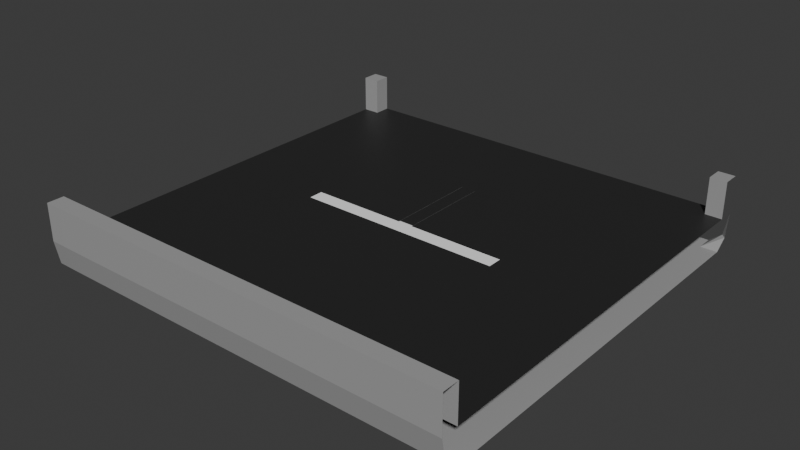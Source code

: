 # Source: 1x1t.blend  (saved by Blender 4.0.36; exported with 4.5.12 LTS)
import bpy
from mathutils import Matrix  # noqa: F401  (used for matrix-valued properties, if any)

bpy.ops.wm.read_factory_settings(use_empty=True)
scene = bpy.context.scene
scene.name = 'Scene'

# ---- images (referenced by path relative to the original .blend; pixels are not part of the script)
import os
ASSET_DIR = os.environ.get("B2B_ASSET_DIR", "")  # directory of the original .blend (textures are referenced by path, not embedded)
HERE = os.path.dirname(os.path.abspath(__file__))  # packed textures are extracted next to this script under _unpacked/

def load_image(name, relpath, width, height, colorspace="sRGB"):
    """Load a texture the original file referenced (path relative to the .blend, or extracted next to this script)."""
    p = next((c for c in (os.path.join(HERE, relpath), os.path.join(ASSET_DIR, relpath)) if relpath and os.path.exists(c)), "")
    if p:
        img = bpy.data.images.load(p, check_existing=True)
        img.name = name
    else:  # same state as the original file: an image datablock whose file is absent (Cycles renders it pink)
        img = bpy.data.images.new(name, width, height)
        img.source = "FILE"
        img.filepath = "//" + (relpath or name)
    img.colorspace_settings.name = colorspace
    return img
img_1x1t = load_image('1x1t', '_unpacked/1x1t.fbd7b8a1.png', 1024, 1024, 'sRGB')

# ---- materials (node trees are filled in below, after node groups)
mat_1x1t = bpy.data.materials.new('1x1t')
mat_1x1t.use_transparent_shadow = False

# ---- node groups
ng_auto_smooth = bpy.data.node_groups.new('Auto Smooth', 'GeometryNodeTree')
_s = ng_auto_smooth.interface.new_socket(name='Geometry', in_out='OUTPUT', socket_type='NodeSocketGeometry')
_s = ng_auto_smooth.interface.new_socket(name='Geometry', in_out='INPUT', socket_type='NodeSocketGeometry')
_s = ng_auto_smooth.interface.new_socket(name='Angle', in_out='INPUT', socket_type='NodeSocketFloat')
_s.subtype = 'ANGLE'
_s.min_value = 0.0
_s.max_value = 3.142
ng_auto_smooth.is_modifier = True
_N = ng_auto_smooth.nodes; _L = ng_auto_smooth.links
n0 = _N.new('NodeGroupOutput'); n0.name = 'Group Output'; n0.location = (480, -100)
n1 = _N.new('NodeGroupInput'); n1.name = 'Group Input'; n1.location = (-420, -300)
n2 = _N.new('NodeGroupInput'); n2.name = 'Group Input.001'; n2.location = (-60, -100)
n3 = _N.new('GeometryNodeSetShadeSmooth'); n3.name = 'Set Shade Smooth'; n3.location = (120, -100)
n3.domain = 'EDGE'
n4 = _N.new('GeometryNodeSetShadeSmooth'); n4.name = 'Set Shade Smooth.001'; n4.location = (300, -100)
n5 = _N.new('GeometryNodeInputMeshEdgeAngle'); n5.name = 'Edge Angle'; n5.location = (-420, -220)
n6 = _N.new('GeometryNodeInputEdgeSmooth'); n6.name = 'Is Edge Smooth'; n6.location = (-60, -160)
n7 = _N.new('GeometryNodeInputShadeSmooth'); n7.name = 'Is Face Smooth'; n7.location = (-240, -340)
n8 = _N.new('FunctionNodeBooleanMath'); n8.name = 'Boolean Math'; n8.location = (-60, -220)
n9 = _N.new('FunctionNodeCompare'); n9.name = 'Compare'; n9.location = (-240, -180)
n9.operation = 'LESS_EQUAL'
_L.new(n5.outputs[0], n9.inputs[0])
_L.new(n4.outputs[0], n0.inputs[0])
_L.new(n1.outputs[1], n9.inputs[1])
_L.new(n9.outputs[0], n8.inputs[0])
_L.new(n7.outputs[0], n8.inputs[1])
_L.new(n2.outputs[0], n3.inputs[0])
_L.new(n6.outputs[0], n3.inputs[1])
_L.new(n3.outputs[0], n4.inputs[0])
_L.new(n8.outputs[0], n3.inputs[2])
n0.is_active_output = True

# ---- material node trees
mat_1x1t.use_nodes = True; mat_1x1t.node_tree.nodes.clear()
_N = mat_1x1t.node_tree.nodes; _L = mat_1x1t.node_tree.links
n0 = _N.new('ShaderNodeBsdfPrincipled'); n0.name = 'Principled BSDF'; n0.location = (10, 300)
n1 = _N.new('ShaderNodeOutputMaterial'); n1.name = 'Material Output'; n1.location = (300, 300)
n2 = _N.new('ShaderNodeTexImage'); n2.name = 'Image Texture'; n2.location = (-318, 201)
n2.image = img_1x1t
_L.new(n0.outputs[0], n1.inputs[0])
_L.new(n2.outputs[0], n0.inputs[0])
_L.new(n2.outputs[1], n0.inputs[4])
n1.is_active_output = True

# ---- world
world_world = bpy.data.worlds.new('World'); scene.world = world_world
world_world.use_nodes = True; world_world.node_tree.nodes.clear()
_N = world_world.node_tree.nodes; _L = world_world.node_tree.links
n0 = _N.new('ShaderNodeOutputWorld'); n0.name = 'World Output'; n0.location = (300, 300)
n1 = _N.new('ShaderNodeBackground'); n1.name = 'Background'; n1.location = (10, 300)
n1.inputs[0].default_value = (0.05088, 0.05088, 0.05088, 1.0)
_L.new(n1.outputs[0], n0.inputs[0])
n0.is_active_output = True
world_world.color = (0.05088, 0.05088, 0.05088)
world_world.use_sun_shadow = False
world_world.sun_shadow_jitter_overblur = 0.0

# ---- meshes
me_cube_003 = bpy.data.meshes.new('Cube.003')
me_cube_003.from_pydata([(-1.0, -0.9793, 0.04605), (-1.0, 0.9799, 0.04605), (1.0, -0.9799, 0.04605), (-1.0, -0.9994, 0.1568), (-1.0, 0.9215, -1.714e-07), (-1.0, -0.9209, 7.451e-09), (-1.0, -0.9215, 0.1568), (-1.0, 0.9215, 0.1568), (1.0, -0.9215, 0.0), (1.0, 0.9215, -1.714e-07), (1.0, 0.9215, 0.1568), (1.0, -0.9215, 0.1568), (-1.0, 0.9215, 0.3299), (-1.0, 1.0, 0.3299), (1.0, 1.0, 0.3299), (1.0, -0.9215, 0.3299), (1.0, -1.0, 0.3299), (-1.0, -1.0, 0.3299), (-1.0, -0.9215, 0.3299), (1.0, 0.9215, 0.3299), (-1.0, 0.03432, 0.0), (-1.0, -0.03432, 0.0), (-1.0, -0.03432, 0.1568), (-1.0, 0.03432, 0.1568), (1.0, -0.03432, 0.0), (1.0, 0.03432, 0.0), (1.0, 0.03432, 0.1568), (1.0, -0.03432, 0.1568), (-0.4831, 1.0, 0.1568), (0.4831, 1.0, 0.1568), (-0.4831, -0.9799, 0.04605), (0.4831, -0.9799, 0.04605), (0.4831, -1.0, 0.1568), (-0.4831, -1.0, 0.1568), (-0.4831, 0.9215, 0.1568), (0.4831, 0.9215, 0.1568), (-0.4831, -0.9215, 0.1568), (0.4831, -0.9215, 0.1568), (0.4831, 0.9215, 0.0), (-0.4831, 0.9215, 0.0), (0.4831, -0.9215, 0.0), (-0.4831, -0.9215, 0.0), (0.4831, -1.0, 0.3299), (-0.4831, -1.0, 0.3299), (-0.4831, -0.9215, 0.3299), (0.4831, -0.9215, 0.3299), (0.4831, 0.03432, 0.0), (-0.4831, 0.03432, 0.0), (0.4831, -0.03432, 0.0), (-0.4831, -0.03432, 0.0), (1.0, 1.0, 0.1568), (-0.4831, -0.03432, 0.1568), (0.4831, -0.03432, 0.1568), (-0.4831, 0.03432, 0.1568), (0.4831, 0.03432, 0.1568), (1.0, 0.9799, 0.04605), (0.9215, 1.0, -1.676e-07), (0.9215, 1.0, 0.1568), (0.9215, -0.9799, 0.04605), (0.9215, 0.9215, 0.1568), (0.9215, -0.9215, 0.1568), (0.9215, 1.0, 0.3299), (0.9215, 0.9215, 0.3299), (0.9215, -0.9215, 0.3299), (0.9215, 0.03432, 0.1568), (0.9215, -0.03432, 0.1568), (0.9215, -1.0, 0.1568), (0.9215, 0.9215, -1.714e-07), (0.9215, -1.0, 0.3299), (0.9215, 0.03432, 0.0), (0.9215, -0.03432, 0.0), (-0.9799, 1.0, 0.04605), (-0.9215, -1.0, 0.1568), (-0.9215, 0.9215, -1.714e-07), (0.9215, -0.9215, 3.725e-09), (-0.9215, -1.0, 0.3299), (-0.9215, 0.03432, 0.0), (-0.9215, -0.03432, 0.0), (-0.9215, 1.0, 0.1568), (-0.9215, -0.9799, 0.04605), (-0.9215, 0.9215, 0.1568), (-0.9215, -0.9215, 0.1568), (-0.9215, 1.0, 0.3299), (-0.9215, 0.9215, 0.3299), (-0.9215, -0.9215, 0.3299), (-0.9215, 0.03432, 0.1568), (-0.9215, -0.03432, 0.1568), (0.9799, 1.0, 0.04605), (-1.0, 1.0, 0.1568), (-0.9215, 1.0, -1.714e-07), (0.4831, 1.0, 0.0), (-0.4831, 1.0, 0.0), (-0.9215, -0.921, 6.403e-09), (1.0, -1.0, 0.1568), (-0.03431, 1.0, 0.1568), (0.03431, 1.0, 0.1568), (-0.03431, -0.9799, 0.04605), (0.03431, -0.9799, 0.04605), (0.03431, -1.0, 0.1568), (-0.03431, -1.0, 0.1568), (-0.03431, 0.9215, 0.1568), (0.03431, 0.9215, 0.1568), (-0.03431, -0.9215, 0.1568), (0.03431, -0.9215, 0.1568), (0.03431, 0.9215, 0.0), (-0.03431, 0.9215, 0.0), (0.03431, -0.9215, 0.0), (-0.03431, -0.9215, 0.0), (0.03431, -1.0, 0.3299), (-0.03431, -1.0, 0.3299), (-0.03431, -0.9215, 0.3299), (0.03431, -0.9215, 0.3299), (0.03431, 0.03432, 0.0), (-0.03431, 0.03432, 0.0), (0.03431, -0.03432, 0.0), (-0.03431, -0.03432, 0.0), (-0.03431, 0.03432, 0.1568), (0.03431, 0.03432, 0.1568), (-0.03431, -0.03432, 0.1568), (0.03431, -0.03432, 0.1568), (0.03431, 1.0, 0.0), (-0.03431, 1.0, 0.0), (-1.0, 0.4779, 0.1568), (1.0, 0.4779, 0.1568), (0.4831, 0.4779, 0.1568), (-0.4831, 0.4779, 0.1568), (0.9215, 0.4779, 0.1568), (-0.9215, 0.4779, 0.1568), (0.03431, 0.4779, 0.1568), (-0.03431, 0.4779, 0.1568), (1.0, -0.4779, 0.1568), (-1.0, -0.4779, 0.1568), (0.9215, -0.4779, 0.1568), (-0.9215, -0.4779, 0.1568), (0.4831, -0.4779, 0.1568), (-0.4831, -0.4779, 0.1568), (0.03431, -0.4779, 0.1568), (-0.03431, -0.4779, 0.1568)], [], [(79, 72, 3, 0), (74, 8, 2, 58), (133, 131, 6, 81), (70, 24, 8, 74), (84, 18, 17, 75), (82, 13, 12, 83), (81, 6, 18, 84), (59, 10, 19, 62), (67, 9, 25, 69), (69, 25, 24, 70), (127, 122, 23, 85), (85, 23, 22, 86), (64, 54, 52, 65), (116, 53, 51, 118), (126, 124, 54, 64), (129, 125, 53, 116), (76, 47, 49, 77), (112, 46, 48, 114), (73, 39, 47, 76), (104, 38, 46, 112), (59, 62, 61, 57), (59, 57, 29, 35), (72, 33, 43, 75), (98, 32, 42, 108), (60, 37, 45, 63), (102, 36, 44, 110), (28, 78, 80, 34), (63, 45, 42, 68), (110, 44, 43, 109), (114, 48, 40, 106), (132, 134, 37, 60), (137, 135, 36, 102), (80, 78, 82, 83), (106, 40, 31, 97), (58, 66, 32, 31), (96, 99, 33, 30), (67, 55, 9), (50, 55, 87), (55, 67, 87), (56, 87, 67), (130, 132, 60, 11), (15, 63, 68, 16), (14, 61, 62, 19), (11, 60, 63, 15), (123, 126, 64, 26), (26, 64, 65, 27), (46, 69, 70, 48), (38, 67, 69, 46), (94, 28, 34, 100), (32, 66, 68, 42), (48, 70, 74, 40), (40, 74, 58, 31), (3, 72, 75, 17), (7, 80, 83, 12), (4, 73, 76, 20), (20, 76, 77, 21), (53, 85, 86, 51), (125, 127, 85, 53), (36, 81, 84, 44), (44, 84, 75, 43), (135, 133, 81, 36), (30, 33, 72, 79), (4, 1, 73), (71, 73, 1), (88, 71, 1), (73, 71, 89), (39, 73, 89, 91), (105, 39, 91, 121), (67, 38, 90, 56), (5, 21, 77, 92), (0, 5, 92, 79), (30, 79, 92, 41), (41, 92, 77, 49), (93, 16, 68, 66), (2, 93, 66, 58), (38, 104, 120, 90), (104, 105, 121, 120), (29, 95, 101, 35), (95, 94, 100, 101), (31, 32, 98, 97), (97, 98, 99, 96), (41, 107, 96, 30), (107, 106, 97, 96), (134, 136, 103, 37), (136, 137, 102, 103), (49, 115, 107, 41), (115, 114, 106, 107), (45, 111, 108, 42), (111, 110, 109, 108), (37, 103, 111, 45), (103, 102, 110, 111), (33, 99, 109, 43), (99, 98, 108, 109), (39, 105, 113, 47), (105, 104, 112, 113), (47, 113, 115, 49), (113, 112, 114, 115), (124, 128, 117, 54), (128, 129, 116, 117), (54, 117, 119, 52), (117, 116, 118, 119), (101, 100, 129, 128), (35, 101, 128, 124), (34, 80, 127, 125), (10, 59, 126, 123), (100, 34, 125, 129), (59, 35, 124, 126), (80, 7, 122, 127), (119, 118, 137, 136), (52, 119, 136, 134), (51, 86, 133, 135), (27, 65, 132, 130), (118, 51, 135, 137), (65, 52, 134, 132), (86, 22, 131, 133)])
_uv = me_cube_003.uv_layers.new(name='UVMap')
_uv.uv.foreach_set('vector', [0.5707, 0.5256, 0.5434, 0.5256, 0.5434, 0.5065, 0.5707, 0.5065, 0.02035, 0.4744, 0.02035, 0.4935, 0.006491, 0.4935, 0.006493, 0.4744, 0.6094, 0.4744, 0.6094, 0.4935, 0.5014, 0.4935, 0.5014, 0.4744, 0.2363, 0.4744, 0.2363, 0.4935, 0.02035, 0.4935, 0.02035, 0.4744, 0.658, 0.9744, 0.658, 0.9935, 0.6388, 0.9935, 0.6388, 0.9744, 0.2218, 0.5256, 0.2027, 0.5256, 0.2027, 0.5065, 0.2218, 0.5065, 0.6259, 0.9744, 0.6259, 0.9935, 0.5837, 0.9935, 0.5837, 0.9744, 0.08981, 0.5486, 0.07069, 0.5486, 0.07069, 0.5065, 0.08981, 0.5065, 0.4689, 0.4744, 0.4689, 0.4935, 0.253, 0.4935, 0.253, 0.4744, 0.253, 0.4744, 0.253, 0.4935, 0.2363, 0.4935, 0.2363, 0.4744, 0.8422, 0.4744, 0.8422, 0.4935, 0.7341, 0.4935, 0.7341, 0.4744, 0.7341, 0.4744, 0.7341, 0.4935, 0.7174, 0.4935, 0.7174, 0.4744, 0.7341, 0.02561, 0.7341, 0.1324, 0.7174, 0.1324, 0.7174, 0.02561, 0.6877, 0.6352, 0.6877, 0.7405, 0.6716, 0.7405, 0.6716, 0.6352, 0.8422, 0.02561, 0.8422, 0.1324, 0.7341, 0.1324, 0.7341, 0.02561, 0.8422, 0.2892, 0.8422, 0.3676, 0.7341, 0.3676, 0.7341, 0.2892, 0.253, 0.02563, 0.253, 0.1324, 0.2363, 0.1324, 0.2363, 0.02563, 0.253, 0.2892, 0.253, 0.3677, 0.2363, 0.3677, 0.2363, 0.2892, 0.469, 0.02564, 0.4689, 0.1324, 0.253, 0.1324, 0.253, 0.02563, 0.4689, 0.2893, 0.4689, 0.3677, 0.253, 0.3677, 0.253, 0.2892, 0.006491, 0.5487, 0.006491, 0.5065, 0.02561, 0.5065, 0.02561, 0.5487, 0.9502, 0.02561, 0.9693, 0.02561, 0.9693, 0.1324, 0.9502, 0.1324, 0.5434, 0.5256, 0.5434, 0.6324, 0.5014, 0.6324, 0.5014, 0.5256, 0.5434, 0.7892, 0.5435, 0.8676, 0.5014, 0.8676, 0.5014, 0.7892, 0.6259, 0.5256, 0.6259, 0.6324, 0.5837, 0.6324, 0.5837, 0.5256, 0.6259, 0.7892, 0.6259, 0.8676, 0.5837, 0.8676, 0.5837, 0.7892, 0.9693, 0.3676, 0.9693, 0.4744, 0.9502, 0.4744, 0.9502, 0.3676, 0.658, 0.5256, 0.658, 0.6324, 0.6388, 0.6324, 0.6388, 0.5256, 0.658, 0.7892, 0.658, 0.8676, 0.6388, 0.8676, 0.6388, 0.7892, 0.2363, 0.2892, 0.2363, 0.3677, 0.02036, 0.3676, 0.02037, 0.2892, 0.6094, 0.02561, 0.6094, 0.1324, 0.5014, 0.1324, 0.5014, 0.02561, 0.6094, 0.2892, 0.6094, 0.3676, 0.5014, 0.3676, 0.5014, 0.2892, 0.05771, 0.5487, 0.03859, 0.5487, 0.03859, 0.5065, 0.05771, 0.5065, 0.02037, 0.2892, 0.02036, 0.3676, 0.006501, 0.3676, 0.006507, 0.2892, 0.5707, 0.9744, 0.5435, 0.9744, 0.5435, 0.8676, 0.5707, 0.8676, 0.5707, 0.7108, 0.5434, 0.7108, 0.5434, 0.6324, 0.5707, 0.6324, 0.4689, 0.4744, 0.4835, 0.4935, 0.4689, 0.4935, 0.1349, 0.5065, 0.1397, 0.5331, 0.1349, 0.5339, 0.4835, 0.4935, 0.4689, 0.4744, 0.4884, 0.4886, 0.488, 0.4744, 0.4884, 0.4886, 0.4689, 0.4744, 0.6094, 0.006491, 0.6094, 0.02561, 0.5014, 0.02561, 0.5014, 0.006491, 0.658, 0.5065, 0.658, 0.5256, 0.6388, 0.5256, 0.6388, 0.5065, 0.1897, 0.5256, 0.1706, 0.5256, 0.1706, 0.5065, 0.1897, 0.5065, 0.6259, 0.5065, 0.6259, 0.5256, 0.5837, 0.5256, 0.5837, 0.5065, 0.8422, 0.006491, 0.8422, 0.02561, 0.7341, 0.02561, 0.7341, 0.006491, 0.7341, 0.006491, 0.7341, 0.02561, 0.7174, 0.02561, 0.7174, 0.006491, 0.253, 0.3677, 0.253, 0.4744, 0.2363, 0.4744, 0.2363, 0.3677, 0.4689, 0.3677, 0.4689, 0.4744, 0.253, 0.4744, 0.253, 0.3677, 0.9693, 0.2892, 0.9693, 0.3676, 0.9502, 0.3676, 0.9502, 0.2892, 0.5435, 0.8676, 0.5435, 0.9744, 0.5014, 0.9744, 0.5014, 0.8676, 0.2363, 0.3677, 0.2363, 0.4744, 0.02035, 0.4744, 0.02036, 0.3676, 0.02036, 0.3676, 0.02035, 0.4744, 0.006493, 0.4744, 0.006501, 0.3676, 0.5434, 0.5065, 0.5434, 0.5256, 0.5014, 0.5256, 0.5014, 0.5065, 0.1219, 0.5486, 0.1028, 0.5486, 0.1028, 0.5065, 0.1219, 0.5065, 0.469, 0.006528, 0.469, 0.02564, 0.253, 0.02563, 0.253, 0.006511, 0.253, 0.006511, 0.253, 0.02563, 0.2363, 0.02563, 0.2363, 0.006509, 0.7341, 0.3676, 0.7341, 0.4744, 0.7174, 0.4744, 0.7174, 0.3676, 0.8422, 0.3676, 0.8422, 0.4744, 0.7341, 0.4744, 0.7341, 0.3676, 0.6259, 0.8676, 0.6259, 0.9744, 0.5837, 0.9744, 0.5837, 0.8676, 0.658, 0.8676, 0.658, 0.9744, 0.6388, 0.9744, 0.6388, 0.8676, 0.6094, 0.3676, 0.6094, 0.4744, 0.5014, 0.4744, 0.5014, 0.3676, 0.5707, 0.6324, 0.5434, 0.6324, 0.5434, 0.5256, 0.5707, 0.5256, 0.469, 0.006528, 0.4835, 0.006529, 0.469, 0.02564, 0.4884, 0.01143, 0.469, 0.02564, 0.4835, 0.006529, 0.1576, 0.5065, 0.1576, 0.5335, 0.1527, 0.5335, 0.469, 0.02564, 0.4884, 0.01143, 0.4881, 0.02565, 0.4689, 0.1324, 0.469, 0.02564, 0.4881, 0.02565, 0.4881, 0.1324, 0.4689, 0.2108, 0.4689, 0.1324, 0.4881, 0.1324, 0.4881, 0.2108, 0.4689, 0.4744, 0.4689, 0.3677, 0.488, 0.3677, 0.488, 0.4744, 0.02054, 0.006492, 0.2363, 0.006509, 0.2363, 0.02563, 0.02051, 0.02561, 0.006673, 0.006491, 0.02054, 0.006492, 0.02051, 0.02561, 0.006528, 0.02561, 0.00652, 0.1324, 0.006528, 0.02561, 0.02051, 0.02561, 0.02038, 0.1324, 0.02038, 0.1324, 0.02051, 0.02561, 0.2363, 0.02563, 0.2363, 0.1324, 0.5435, 0.9935, 0.5014, 0.9935, 0.5014, 0.9744, 0.5435, 0.9744, 0.5707, 0.9935, 0.5435, 0.9935, 0.5435, 0.9744, 0.5707, 0.9744, 0.4689, 0.3677, 0.4689, 0.2893, 0.488, 0.2893, 0.488, 0.3677, 0.4689, 0.2893, 0.4689, 0.2108, 0.4881, 0.2108, 0.488, 0.2893, 0.9693, 0.1324, 0.9693, 0.2108, 0.9502, 0.2108, 0.9502, 0.1324, 0.9693, 0.2108, 0.9693, 0.2892, 0.9502, 0.2892, 0.9502, 0.2108, 0.5707, 0.8676, 0.5435, 0.8676, 0.5434, 0.7892, 0.5707, 0.7892, 0.5707, 0.7892, 0.5434, 0.7892, 0.5434, 0.7108, 0.5707, 0.7108, 0.02038, 0.1324, 0.02038, 0.2108, 0.006514, 0.2108, 0.00652, 0.1324, 0.02038, 0.2108, 0.02037, 0.2892, 0.006507, 0.2892, 0.006514, 0.2108, 0.6094, 0.1324, 0.6094, 0.2108, 0.5014, 0.2108, 0.5014, 0.1324, 0.6094, 0.2108, 0.6094, 0.2892, 0.5014, 0.2892, 0.5014, 0.2108, 0.2363, 0.1324, 0.2363, 0.2108, 0.02038, 0.2108, 0.02038, 0.1324, 0.2363, 0.2108, 0.2363, 0.2892, 0.02037, 0.2892, 0.02038, 0.2108, 0.658, 0.6324, 0.658, 0.7108, 0.6388, 0.7108, 0.6388, 0.6324, 0.658, 0.7108, 0.658, 0.7892, 0.6388, 0.7892, 0.6388, 0.7108, 0.6259, 0.6324, 0.6259, 0.7108, 0.5837, 0.7108, 0.5837, 0.6324, 0.6259, 0.7108, 0.6259, 0.7892, 0.5837, 0.7892, 0.5837, 0.7108, 0.5434, 0.6324, 0.5434, 0.7108, 0.5014, 0.7108, 0.5014, 0.6324, 0.5434, 0.7108, 0.5434, 0.7892, 0.5014, 0.7892, 0.5014, 0.7108, 0.4689, 0.1324, 0.4689, 0.2108, 0.253, 0.2108, 0.253, 0.1324, 0.4689, 0.2108, 0.4689, 0.2893, 0.253, 0.2892, 0.253, 0.2108, 0.253, 0.1324, 0.253, 0.2108, 0.2363, 0.2108, 0.2363, 0.1324, 0.253, 0.2108, 0.253, 0.2892, 0.2363, 0.2892, 0.2363, 0.2108, 0.8422, 0.1324, 0.8422, 0.2108, 0.7341, 0.2108, 0.7341, 0.1324, 0.7918, 0.6191, 0.7918, 0.6352, 0.6877, 0.6352, 0.6877, 0.6191, 0.6877, 0.5137, 0.6877, 0.6191, 0.6716, 0.6191, 0.6716, 0.5137, 0.6877, 0.6191, 0.6877, 0.6352, 0.6716, 0.6352, 0.6716, 0.6191, 0.9502, 0.2108, 0.9502, 0.2892, 0.8422, 0.2892, 0.8422, 0.2108, 0.9502, 0.1324, 0.9502, 0.2108, 0.8422, 0.2108, 0.8422, 0.1324, 0.9502, 0.3676, 0.9502, 0.4744, 0.8422, 0.4744, 0.8422, 0.3676, 0.9502, 0.006491, 0.9502, 0.02561, 0.8422, 0.02561, 0.8422, 0.006491, 0.9502, 0.2892, 0.9502, 0.3676, 0.8422, 0.3676, 0.8422, 0.2892, 0.9502, 0.02561, 0.9502, 0.1324, 0.8422, 0.1324, 0.8422, 0.02561, 0.9502, 0.4744, 0.9502, 0.4935, 0.8422, 0.4935, 0.8422, 0.4744, 0.7174, 0.2108, 0.7174, 0.2892, 0.6094, 0.2892, 0.6094, 0.2108, 0.7174, 0.1324, 0.7174, 0.2108, 0.6094, 0.2108, 0.6094, 0.1324, 0.7174, 0.3676, 0.7174, 0.4744, 0.6094, 0.4744, 0.6094, 0.3676, 0.7174, 0.006491, 0.7174, 0.02561, 0.6094, 0.02561, 0.6094, 0.006491, 0.7174, 0.2892, 0.7174, 0.3676, 0.6094, 0.3676, 0.6094, 0.2892, 0.7174, 0.02561, 0.7174, 0.1324, 0.6094, 0.1324, 0.6094, 0.02561, 0.7174, 0.4744, 0.7174, 0.4935, 0.6094, 0.4935, 0.6094, 0.4744])
me_cube_003.materials.append(mat_1x1t)
me_cube_003.update()

# ---- objects
ob_1x1t = bpy.data.objects.new('1x1t', me_cube_003)

# ---- transforms, parenting, visibility, modifiers, constraints
ob_1x1t.location = (0.0, 0.0, 0.0)
ob_1x1t.scale = (5.0, 5.0, 5.0)
_m = ob_1x1t.modifiers.new('Auto Smooth', 'NODES')
_m.node_group = ng_auto_smooth
_gi = [s.identifier for s in ng_auto_smooth.interface.items_tree if s.item_type == 'SOCKET' and s.in_out == 'INPUT']
_m[_gi[1]] = 1.056  # Angle

# ---- collection membership
scene.collection.objects.link(ob_1x1t)

# ---- scene / render settings (as saved in the file)
scene.frame_start = 1; scene.frame_end = 250; scene.frame_set(1)
scene.render.engine = 'BLENDER_EEVEE_NEXT'
scene.cycles.sampling_pattern = 'TABULATED_SOBOL'
scene.unit_settings.scale_length = 0.001
bpy.context.view_layer.update()

# ---- added for rendering (the .blend has no active camera and no usable light): camera, sun
cam_auto = bpy.data.cameras.new('AutoCamera')
cam_auto.lens = 50.0
cam_auto.sensor_width = 36.0
cam_auto.clip_end = 1000.0
ob_auto_camera = bpy.data.objects.new('AutoCamera', cam_auto)
scene.collection.objects.link(ob_auto_camera)
ob_auto_camera.location = (13.1734, -15.8081, 11.3636)
ob_auto_camera.rotation_euler = (1.09748, -7.21219e-08, 0.694738)
scene.camera = ob_auto_camera
light_auto_sun = bpy.data.lights.new('AutoSun', 'SUN')
light_auto_sun.energy = 3.0
light_auto_sun.angle = 0.0523599
ob_auto_sun = bpy.data.objects.new('AutoSun', light_auto_sun)
scene.collection.objects.link(ob_auto_sun)
ob_auto_sun.rotation_euler = (0.872665, 0.174533, 0.523599)
bpy.context.view_layer.update()
